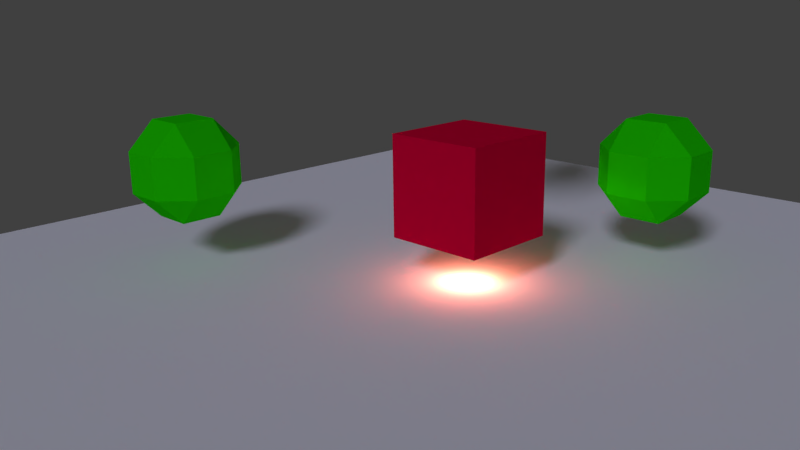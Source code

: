 # Source: untitled.blend  (saved by Blender 2.78.0; exported with 4.5.12 LTS)
import bpy
from mathutils import Matrix  # noqa: F401  (used for matrix-valued properties, if any)

bpy.ops.wm.read_factory_settings(use_empty=True)
scene = bpy.context.scene
scene.name = 'Scene'

# ---- collections
col_collection_1 = bpy.data.collections.new('Collection 1'); scene.collection.children.link(col_collection_1)

# ---- materials (node trees are filled in below, after node groups)
mat_painted = bpy.data.materials.new('Painted')
mat_painted.alpha_threshold = 0.0
mat_painted.use_transparent_shadow = False
mat_painted.diffuse_color = (1.0, 1.0, 1.0, 1.0)
mat_painted.roughness = 0.5
mat_painted.specular_intensity = 0.0
mat_ground = bpy.data.materials.new('Ground')
mat_ground.alpha_threshold = 0.0
mat_ground.use_transparent_shadow = False
mat_ground.diffuse_color = (1.0, 1.0, 1.0, 1.0)
mat_ground.roughness = 0.5
mat_ground.specular_intensity = 0.0
mat_red = bpy.data.materials.new('Red')
mat_red.alpha_threshold = 0.0
mat_red.use_transparent_shadow = False
mat_red.diffuse_color = (0.8, 0.0, 0.03953, 1.0)
mat_red.roughness = 0.5
mat_red.specular_intensity = 0.0
mat_unlit_green = bpy.data.materials.new('Unlit Green')
mat_unlit_green.alpha_threshold = 0.0
mat_unlit_green.use_transparent_shadow = False
mat_unlit_green.diffuse_color = (0.0173, 0.8, 0.0, 1.0)
mat_unlit_green.roughness = 0.5

# ---- material node trees

# ---- world
world_world = bpy.data.worlds.new('World'); scene.world = world_world
world_world.color = (0.05088, 0.05088, 0.05088)
world_world.use_sun_shadow = False
world_world.sun_shadow_jitter_overblur = 0.0
world_world.cycles.sampling_method = 'MANUAL'

# ---- cameras
cam_persp_camera = bpy.data.cameras.new('Persp Camera')
cam_persp_camera.clip_end = 100.0
cam_persp_camera.lens = 35.0
cam_persp_camera.sensor_width = 32.0
cam_persp_camera.sensor_height = 18.0
cam_persp_camera.display_size = 2.0
cam_persp_camera.dof.focus_distance = 0.0
cam_persp_camera.dof.aperture_fstop = 128.0
cam_persp_camera.dof.aperture_blades = 6

# ---- lights
light_point = bpy.data.lights.new('Point', 'POINT')
light_point.color = (1.0, 0.7958, 0.4846)
light_point.transmission_factor = 0.0
light_point.energy = 50.0
light_point.shadow_buffer_clip_start = 0.5
light_point.shadow_soft_size = 0.1
light_point.shadow_maximum_resolution = 0.006
light_point.use_absolute_resolution = True
light_sun = bpy.data.lights.new('Sun', 'SUN')
light_sun.color = (0.7373, 0.7454, 1.0)
light_sun.transmission_factor = 0.0
light_sun.angle = 0.1993
light_sun.energy = 1.0
light_sun.shadow_buffer_clip_start = 0.5
light_sun.shadow_soft_size = 0.1
light_sun.shadow_cascade_max_distance = 1000.0

# ---- meshes
me_vertex_painted_cube = bpy.data.meshes.new('Vertex Painted Cube')
me_vertex_painted_cube.from_pydata([(-1.0, -1.0, -1.0), (-1.0, -1.0, 1.0), (-1.0, 1.0, -1.0), (-1.0, 1.0, 1.0), (1.0, -1.0, -1.0), (1.0, -1.0, 1.0), (1.0, 1.0, -1.0), (1.0, 1.0, 1.0), (-1.0, 0.0, -1.0), (-1.0, -1.0, 0.0), (-1.0, 0.0, 1.0), (-1.0, 1.0, 0.0), (0.0, 1.0, -1.0), (0.0, 1.0, 1.0), (1.0, 1.0, 0.0), (1.0, 0.0, -1.0), (1.0, 0.0, 1.0), (1.0, -1.0, 0.0), (0.0, -1.0, -1.0), (0.0, -1.0, 1.0), (0.0, 0.0, 1.0), (0.0, 0.0, -1.0), (0.0, -1.0, 0.0), (1.0, 0.0, 0.0), (0.0, 1.0, 0.0), (-1.0, 0.0, 0.0)], [], [(10, 11, 25), (13, 14, 24), (16, 17, 23), (19, 9, 22), (15, 18, 21), (10, 19, 20), (20, 5, 16), (13, 16, 7), (3, 20, 13), (21, 0, 8), (12, 8, 2), (6, 21, 12), (22, 0, 18), (17, 18, 4), (5, 22, 17), (23, 4, 15), (14, 15, 6), (7, 23, 14), (24, 6, 12), (11, 12, 2), (3, 24, 11), (25, 2, 8), (9, 8, 0), (1, 25, 9), (10, 3, 11), (13, 7, 14), (16, 5, 17), (19, 1, 9), (15, 4, 18), (10, 1, 19), (20, 19, 5), (13, 20, 16), (3, 10, 20), (21, 18, 0), (12, 21, 8), (6, 15, 21), (22, 9, 0), (17, 22, 18), (5, 19, 22), (23, 17, 4), (14, 23, 15), (7, 16, 23), (24, 14, 6), (11, 24, 12), (3, 13, 24), (25, 11, 2), (9, 25, 8), (1, 10, 25)])
_ca = me_vertex_painted_cube.color_attributes.new('Col', 'BYTE_COLOR', 'CORNER')
_ca.data.foreach_set('color', [0.5972, 0.1779, 1.0, 1.0, 0.5972, 0.1779, 1.0, 1.0, 0.5972, 0.1779, 1.0, 1.0, 0.3663, 1.0, 0.6795, 1.0, 0.3005, 1.0, 0.6308, 1.0, 0.5972, 0.1779, 1.0, 1.0, 0.08022, 0.402, 1.0, 1.0, 0.3005, 1.0, 0.6308, 1.0, 0.1981, 0.6514, 0.855, 1.0, 0.3005, 1.0, 0.6308, 1.0, 0.491, 1.0, 0.7454, 1.0, 0.305, 0.9911, 0.6445, 1.0, 0.1981, 0.6724, 0.8879, 1.0, 0.162, 0.5583, 1.0, 1.0, 0.162, 0.5583, 1.0, 1.0, 0.5972, 0.1779, 1.0, 1.0, 0.3005, 1.0, 0.6308, 1.0, 0.08022, 0.402, 1.0, 1.0, 0.08022, 0.402, 1.0, 1.0, 0.08022, 0.402, 1.0, 1.0, 0.08022, 0.402, 1.0, 1.0, 0.3663, 1.0, 0.6795, 1.0, 0.08022, 0.402, 1.0, 1.0, 0.3005, 1.0, 0.6308, 1.0, 0.5972, 0.1779, 1.0, 1.0, 0.08022, 0.402, 1.0, 1.0, 0.3663, 1.0, 0.6795, 1.0, 0.162, 0.5583, 1.0, 1.0, 0.162, 0.5583, 1.0, 1.0, 0.162, 0.5583, 1.0, 1.0, 0.2831, 0.9387, 0.6654, 1.0, 0.162, 0.5583, 1.0, 1.0, 0.1651, 0.5711, 0.9823, 1.0, 0.3005, 1.0, 0.6308, 1.0, 0.162, 0.5583, 1.0, 1.0, 0.2831, 0.9387, 0.6654, 1.0, 0.305, 0.9911, 0.6445, 1.0, 0.5149, 0.3095, 0.8963, 1.0, 0.3278, 0.8714, 0.6654, 1.0, 0.3005, 1.0, 0.6308, 1.0, 0.3278, 0.8714, 0.6654, 1.0, 0.3005, 1.0, 0.6308, 1.0, 0.08022, 0.402, 1.0, 1.0, 0.305, 0.9911, 0.6445, 1.0, 0.3005, 1.0, 0.6308, 1.0, 0.1981, 0.6514, 0.855, 1.0, 0.3005, 1.0, 0.6308, 1.0, 0.3005, 1.0, 0.6308, 1.0, 0.3005, 1.0, 0.6308, 1.0, 0.3005, 1.0, 0.6308, 1.0, 0.3005, 1.0, 0.6308, 1.0, 0.3005, 1.0, 0.6308, 1.0, 0.1981, 0.6514, 0.855, 1.0, 0.3005, 1.0, 0.6308, 1.0, 0.5972, 0.1779, 1.0, 1.0, 0.5972, 0.1779, 1.0, 1.0, 0.5271, 0.2086, 1.0, 1.0, 0.5972, 0.1779, 1.0, 1.0, 0.5271, 0.2086, 1.0, 1.0, 0.162, 0.5583, 1.0, 1.0, 0.5972, 0.1779, 1.0, 1.0, 0.5972, 0.1779, 1.0, 1.0, 0.5972, 0.1779, 1.0, 1.0, 0.5972, 0.1779, 1.0, 1.0, 0.162, 0.5583, 1.0, 1.0, 0.162, 0.5583, 1.0, 1.0, 0.5972, 0.1779, 1.0, 1.0, 0.162, 0.5583, 1.0, 1.0, 0.162, 0.5583, 1.0, 1.0, 0.162, 0.5583, 1.0, 1.0, 0.5972, 0.1779, 1.0, 1.0, 0.5972, 0.1779, 1.0, 1.0, 0.5972, 0.1779, 1.0, 1.0, 0.5972, 0.1779, 1.0, 1.0, 0.5972, 0.1779, 1.0, 1.0, 0.3663, 1.0, 0.6795, 1.0, 0.3005, 1.0, 0.6308, 1.0, 0.3005, 1.0, 0.6308, 1.0, 0.08022, 0.402, 1.0, 1.0, 0.08022, 0.402, 1.0, 1.0, 0.3005, 1.0, 0.6308, 1.0, 0.3005, 1.0, 0.6308, 1.0, 0.5972, 0.1779, 1.0, 1.0, 0.491, 1.0, 0.7454, 1.0, 0.1981, 0.6724, 0.8879, 1.0, 0.1651, 0.5647, 0.9911, 1.0, 0.162, 0.5583, 1.0, 1.0, 0.5972, 0.1779, 1.0, 1.0, 0.162, 0.5583, 1.0, 1.0, 0.3005, 1.0, 0.6308, 1.0, 0.08022, 0.402, 1.0, 1.0, 0.3005, 1.0, 0.6308, 1.0, 0.08022, 0.402, 1.0, 1.0, 0.3663, 1.0, 0.6795, 1.0, 0.08022, 0.402, 1.0, 1.0, 0.08022, 0.402, 1.0, 1.0, 0.5972, 0.1779, 1.0, 1.0, 0.5972, 0.1779, 1.0, 1.0, 0.08022, 0.402, 1.0, 1.0, 0.162, 0.5583, 1.0, 1.0, 0.162, 0.5583, 1.0, 1.0, 0.162, 0.5583, 1.0, 1.0, 0.2831, 0.9387, 0.6654, 1.0, 0.162, 0.5583, 1.0, 1.0, 0.162, 0.5583, 1.0, 1.0, 0.3005, 1.0, 0.6308, 1.0, 0.1981, 0.6724, 0.8879, 1.0, 0.162, 0.5583, 1.0, 1.0, 0.305, 0.9911, 0.6445, 1.0, 0.491, 1.0, 0.7454, 1.0, 0.5149, 0.3095, 0.8963, 1.0, 0.3005, 1.0, 0.6308, 1.0, 0.305, 0.9911, 0.6445, 1.0, 0.3278, 0.8714, 0.6654, 1.0, 0.08022, 0.402, 1.0, 1.0, 0.3005, 1.0, 0.6308, 1.0, 0.305, 0.9911, 0.6445, 1.0, 0.1981, 0.6514, 0.855, 1.0, 0.3005, 1.0, 0.6308, 1.0, 0.3005, 1.0, 0.6308, 1.0, 0.3005, 1.0, 0.6308, 1.0, 0.1981, 0.6514, 0.855, 1.0, 0.3005, 1.0, 0.6308, 1.0, 0.3005, 1.0, 0.6308, 1.0, 0.08022, 0.402, 1.0, 1.0, 0.1981, 0.6514, 0.855, 1.0, 0.5972, 0.1779, 1.0, 1.0, 0.3005, 1.0, 0.6308, 1.0, 0.5972, 0.1779, 1.0, 1.0, 0.5972, 0.1779, 1.0, 1.0, 0.5972, 0.1779, 1.0, 1.0, 0.5271, 0.2086, 1.0, 1.0, 0.5972, 0.1779, 1.0, 1.0, 0.3663, 1.0, 0.6795, 1.0, 0.5972, 0.1779, 1.0, 1.0, 0.5972, 0.1779, 1.0, 1.0, 0.5972, 0.1779, 1.0, 1.0, 0.162, 0.5583, 1.0, 1.0, 0.5972, 0.1779, 1.0, 1.0, 0.5972, 0.1779, 1.0, 1.0, 0.162, 0.5583, 1.0, 1.0, 0.162, 0.5583, 1.0, 1.0, 0.5972, 0.1779, 1.0, 1.0, 0.5972, 0.1779, 1.0, 1.0])
me_vertex_painted_cube.materials.append(mat_painted)
me_vertex_painted_cube.use_remesh_preserve_volume = False
me_vertex_painted_cube.use_remesh_preserve_attributes = False
me_vertex_painted_cube.use_mirror_vertex_groups = False
me_vertex_painted_cube.update()
me_plane = bpy.data.meshes.new('Plane')
me_plane.from_pydata([(-10.0, -10.0, 0.0), (10.0, -10.0, 0.0), (-10.0, 10.0, 0.0), (10.0, 10.0, 0.0)], [], [(1, 2, 0), (1, 3, 2)])
_uv = me_plane.uv_layers.new(name='UVMap')
_uv.uv.foreach_set('vector', [0.9999, 9.998e-05, 0.0001004, 0.9999, 9.998e-05, 0.0001002, 0.9999, 9.998e-05, 0.9999, 0.9999, 0.0001004, 0.9999])
me_plane.materials.append(mat_ground)
me_plane.use_remesh_preserve_volume = False
me_plane.use_remesh_preserve_attributes = False
me_plane.use_mirror_vertex_groups = False
me_plane.update()
me_cube = bpy.data.meshes.new('Cube')
me_cube.from_pydata([(-1.0, -1.0, -1.0), (-1.0, -1.0, 1.0), (-1.0, 1.0, -1.0), (-1.0, 1.0, 1.0), (1.0, -1.0, -1.0), (1.0, -1.0, 1.0), (1.0, 1.0, -1.0), (1.0, 1.0, 1.0)], [], [(1, 2, 0), (3, 6, 2), (7, 4, 6), (5, 0, 4), (6, 0, 2), (3, 5, 7), (1, 3, 2), (3, 7, 6), (7, 5, 4), (5, 1, 0), (6, 4, 0), (3, 1, 5)])
me_cube.materials.append(mat_red)
me_cube.use_remesh_preserve_volume = False
me_cube.use_remesh_preserve_attributes = False
me_cube.use_mirror_vertex_groups = False
me_cube.update()
me_spheroid = bpy.data.meshes.new('Spheroid')
me_spheroid.from_pydata([(-0.4244, -0.4244, -1.0), (-0.4244, -1.0, -0.4244), (-1.0, -0.4244, -0.4244), (-0.4244, -1.0, 0.4244), (-0.4244, -0.4244, 1.0), (-1.0, -0.4244, 0.4244), (-0.4244, 0.4244, -1.0), (-1.0, 0.4244, -0.4244), (-0.4244, 1.0, -0.4244), (-0.4244, 0.4244, 1.0), (-0.4244, 1.0, 0.4244), (-1.0, 0.4244, 0.4244), (0.4244, -0.4244, -1.0), (1.0, -0.4244, -0.4244), (0.4244, -1.0, -0.4244), (0.4244, -0.4244, 1.0), (0.4244, -1.0, 0.4244), (1.0, -0.4244, 0.4244), (0.4244, 0.4244, -1.0), (0.4244, 1.0, -0.4244), (1.0, 0.4244, -0.4244), (0.4244, 0.4244, 1.0), (1.0, 0.4244, 0.4244), (0.4244, 1.0, 0.4244)], [], [(16, 1, 14), (22, 13, 20), (9, 15, 21), (5, 7, 2), (10, 19, 8), (0, 1, 2), (3, 4, 5), (6, 7, 8), (9, 10, 11), (12, 13, 14), (15, 16, 17), (18, 19, 20), (21, 22, 23), (0, 7, 6), (3, 2, 1), (9, 5, 4), (8, 11, 10), (6, 19, 18), (21, 10, 9), (20, 23, 22), (18, 13, 12), (15, 22, 21), (14, 17, 16), (12, 1, 0), (4, 16, 15), (18, 0, 6), (16, 3, 1), (22, 17, 13), (9, 4, 15), (5, 11, 7), (10, 23, 19), (0, 2, 7), (3, 5, 2), (9, 11, 5), (8, 7, 11), (6, 8, 19), (21, 23, 10), (20, 19, 23), (18, 20, 13), (15, 17, 22), (14, 13, 17), (12, 14, 1), (4, 3, 16), (18, 12, 0)])
me_spheroid.materials.append(mat_unlit_green)
me_spheroid.use_remesh_preserve_volume = False
me_spheroid.use_remesh_preserve_attributes = False
me_spheroid.use_mirror_vertex_groups = False
me_spheroid.update()

# ---- objects
ob_gravity_field = bpy.data.objects.new('Gravity Field', None)
ob_painted_cube = bpy.data.objects.new('Painted Cube', me_vertex_painted_cube)
ob_point = bpy.data.objects.new('Point', light_point)
ob_ground = bpy.data.objects.new('Ground', me_plane)
ob_sun = bpy.data.objects.new('Sun', light_sun)
ob_camera = bpy.data.objects.new('Camera', cam_persp_camera)
ob_cube = bpy.data.objects.new('Cube', me_cube)
ob_ball = bpy.data.objects.new('Ball', me_spheroid)
ob_ball_001 = bpy.data.objects.new('Ball.001', me_spheroid)

# ---- transforms, parenting, visibility, modifiers, constraints
ob_gravity_field.location = (4.492, 7.787, 4.857)
ob_gravity_field.empty_display_type = 'CUBE'
ob_gravity_field.empty_image_offset = (0.0, 0.0)
ob_gravity_field.lineart.crease_threshold = 0.0
ob_painted_cube.location = (0.0, 0.0, 7.49)
ob_painted_cube.lineart.crease_threshold = 0.0
ob_point.location = (0.0, 0.0, 0.3589)
ob_point.lineart.crease_threshold = 0.0
ob_ground.location = (0.0, 0.0, 0.0)
ob_ground.lineart.crease_threshold = 0.0
ob_sun.location = (0.0, 0.0, 3.827)
ob_sun.rotation_euler = (0.87, -0.366, 0.7075)
ob_sun.lineart.crease_threshold = 0.0
ob_camera.location = (10.38, -12.08, 5.915)
ob_camera.rotation_euler = (1.28, 0.01288, 0.7875)
ob_camera.lineart.crease_threshold = 0.0
ob_cube.location = (0.0, 0.0, 1.917)
ob_cube.lineart.crease_threshold = 0.0
ob_ball.parent = ob_cube
ob_ball.location = (-4.84, -3.04, 0.115)
ob_ball.lineart.crease_threshold = 0.0
ob_ball_001.parent = ob_cube
ob_ball_001.location = (1.804, 3.552, 0.01132)
ob_ball_001.lineart.crease_threshold = 0.0

# ---- collection membership
col_collection_1.objects.link(ob_gravity_field)
col_collection_1.objects.link(ob_painted_cube)
col_collection_1.objects.link(ob_point)
col_collection_1.objects.link(ob_ground)
col_collection_1.objects.link(ob_sun)
col_collection_1.objects.link(ob_camera)
col_collection_1.objects.link(ob_cube)
col_collection_1.objects.link(ob_ball)
col_collection_1.objects.link(ob_ball_001)

# ---- scene / render settings (as saved in the file)
scene.camera = ob_camera
scene.frame_start = 1; scene.frame_end = 250; scene.frame_set(1)
scene.render.engine = 'BLENDER_EEVEE_NEXT'
scene.render.resolution_percentage = 50
scene.render.dither_intensity = 0.0
scene.cycles.use_denoising = False
scene.cycles.samples = 128
scene.cycles.sampling_pattern = 'TABULATED_SOBOL'
scene.cycles.light_sampling_threshold = 0.0
scene.cycles.use_adaptive_sampling = False
scene.cycles.use_light_tree = False
scene.cycles.blur_glossy = 0.0
scene.cycles.sample_clamp_indirect = 0.0
scene.view_settings.view_transform = 'Standard'
bpy.context.view_layer.update()
